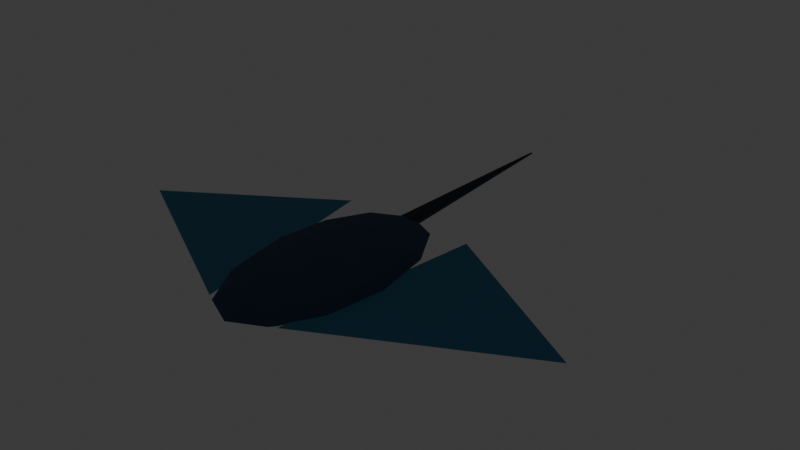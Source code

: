 # Source: source.blend  (saved by Blender 5.2.44; exported with 4.5.12 LTS)
import bpy
from mathutils import Matrix  # noqa: F401  (used for matrix-valued properties, if any)

bpy.ops.wm.read_factory_settings(use_empty=True)
scene = bpy.context.scene
scene.name = 'Scene'

# ---- collections
col_collection = bpy.data.collections.new('Collection'); scene.collection.children.link(col_collection)
col_ships_rowboat = bpy.data.collections.new('ships-rowboat'); scene.collection.children.link(col_ships_rowboat)
col_ships_dinghy = bpy.data.collections.new('ships-dinghy'); scene.collection.children.link(col_ships_dinghy)
col_ships_cutter = bpy.data.collections.new('ships-cutter'); scene.collection.children.link(col_ships_cutter)
col_ships_sloop = bpy.data.collections.new('ships-sloop'); scene.collection.children.link(col_ships_sloop)
col_ships_schooner = bpy.data.collections.new('ships-schooner'); scene.collection.children.link(col_ships_schooner)
col_ships_brig = bpy.data.collections.new('ships-brig'); scene.collection.children.link(col_ships_brig)
col_ships_frigate = bpy.data.collections.new('ships-frigate'); scene.collection.children.link(col_ships_frigate)
col_ships_galleon = bpy.data.collections.new('ships-galleon'); scene.collection.children.link(col_ships_galleon)
col_ships_carrack = bpy.data.collections.new('ships-carrack'); scene.collection.children.link(col_ships_carrack)
col_ships_junk = bpy.data.collections.new('ships-junk'); scene.collection.children.link(col_ships_junk)
col_ships_fishing_boat = bpy.data.collections.new('ships-fishing-boat'); scene.collection.children.link(col_ships_fishing_boat)
col_ships_paddle_steamer = bpy.data.collections.new('ships-paddle-steamer'); scene.collection.children.link(col_ships_paddle_steamer)
col_ships_ocean_steamer = bpy.data.collections.new('ships-ocean-steamer'); scene.collection.children.link(col_ships_ocean_steamer)
col_ships_ironclad = bpy.data.collections.new('ships-ironclad'); scene.collection.children.link(col_ships_ironclad)
col_submarines_diving_capsule = bpy.data.collections.new('submarines-diving-capsule'); scene.collection.children.link(col_submarines_diving_capsule)
col_submarines_research_sub = bpy.data.collections.new('submarines-research-sub'); scene.collection.children.link(col_submarines_research_sub)
col_submarines_tandem_sub = bpy.data.collections.new('submarines-tandem-sub'); scene.collection.children.link(col_submarines_tandem_sub)
col_submarines_torpedo_sub = bpy.data.collections.new('submarines-torpedo-sub'); scene.collection.children.link(col_submarines_torpedo_sub)
col_submarines_cargo_sub = bpy.data.collections.new('submarines-cargo-sub'); scene.collection.children.link(col_submarines_cargo_sub)
col_submarines_steampunk_sub = bpy.data.collections.new('submarines-steampunk-sub'); scene.collection.children.link(col_submarines_steampunk_sub)
col_coast_island = bpy.data.collections.new('coast-island'); scene.collection.children.link(col_coast_island)
col_coast_atoll = bpy.data.collections.new('coast-atoll'); scene.collection.children.link(col_coast_atoll)
col_coast_rocky_island = bpy.data.collections.new('coast-rocky-island'); scene.collection.children.link(col_coast_rocky_island)
col_coast_volcano = bpy.data.collections.new('coast-volcano'); scene.collection.children.link(col_coast_volcano)
col_coast_beach_straight = bpy.data.collections.new('coast-beach-straight'); scene.collection.children.link(col_coast_beach_straight)
col_coast_beach_corner = bpy.data.collections.new('coast-beach-corner'); scene.collection.children.link(col_coast_beach_corner)
col_coast_coast_inlet = bpy.data.collections.new('coast-coast-inlet'); scene.collection.children.link(col_coast_coast_inlet)
col_coast_cliff_straight = bpy.data.collections.new('coast-cliff-straight'); scene.collection.children.link(col_coast_cliff_straight)
col_coast_cliff_corner = bpy.data.collections.new('coast-cliff-corner'); scene.collection.children.link(col_coast_cliff_corner)
col_coast_sea_cave = bpy.data.collections.new('coast-sea-cave'); scene.collection.children.link(col_coast_sea_cave)
col_coast_reef = bpy.data.collections.new('coast-reef'); scene.collection.children.link(col_coast_reef)
col_coast_seabed = bpy.data.collections.new('coast-seabed'); scene.collection.children.link(col_coast_seabed)
col_nature_coconut_palm = bpy.data.collections.new('nature-coconut-palm'); scene.collection.children.link(col_nature_coconut_palm)
col_nature_fan_palm = bpy.data.collections.new('nature-fan-palm'); scene.collection.children.link(col_nature_fan_palm)
col_nature_bent_palm = bpy.data.collections.new('nature-bent-palm'); scene.collection.children.link(col_nature_bent_palm)
col_nature_royal_palm = bpy.data.collections.new('nature-royal-palm'); scene.collection.children.link(col_nature_royal_palm)
col_nature_banana = bpy.data.collections.new('nature-banana'); scene.collection.children.link(col_nature_banana)
col_nature_breadfruit = bpy.data.collections.new('nature-breadfruit'); scene.collection.children.link(col_nature_breadfruit)
col_nature_banyan = bpy.data.collections.new('nature-banyan'); scene.collection.children.link(col_nature_banyan)
col_nature_mangrove = bpy.data.collections.new('nature-mangrove'); scene.collection.children.link(col_nature_mangrove)
col_nature_hibiscus = bpy.data.collections.new('nature-hibiscus'); scene.collection.children.link(col_nature_hibiscus)
col_nature_sea_grape = bpy.data.collections.new('nature-sea-grape'); scene.collection.children.link(col_nature_sea_grape)
col_nature_fern = bpy.data.collections.new('nature-fern'); scene.collection.children.link(col_nature_fern)
col_nature_beach_grass = bpy.data.collections.new('nature-beach-grass'); scene.collection.children.link(col_nature_beach_grass)
col_nature_kelp = bpy.data.collections.new('nature-kelp'); scene.collection.children.link(col_nature_kelp)
col_nature_sea_grass = bpy.data.collections.new('nature-sea-grass'); scene.collection.children.link(col_nature_sea_grass)
col_nature_brain_coral = bpy.data.collections.new('nature-brain-coral'); scene.collection.children.link(col_nature_brain_coral)
col_nature_branching_coral = bpy.data.collections.new('nature-branching-coral'); scene.collection.children.link(col_nature_branching_coral)
col_nature_sea_fan = bpy.data.collections.new('nature-sea-fan'); scene.collection.children.link(col_nature_sea_fan)
col_nature_anemone = bpy.data.collections.new('nature-anemone'); scene.collection.children.link(col_nature_anemone)
col_harbor_beach_hut = bpy.data.collections.new('harbor-beach-hut'); scene.collection.children.link(col_harbor_beach_hut)
col_harbor_stilt_house = bpy.data.collections.new('harbor-stilt-house'); scene.collection.children.link(col_harbor_stilt_house)
col_harbor_warehouse = bpy.data.collections.new('harbor-warehouse'); scene.collection.children.link(col_harbor_warehouse)
col_harbor_tavern = bpy.data.collections.new('harbor-tavern'); scene.collection.children.link(col_harbor_tavern)
col_harbor_shipyard = bpy.data.collections.new('harbor-shipyard'); scene.collection.children.link(col_harbor_shipyard)
col_harbor_watchtower = bpy.data.collections.new('harbor-watchtower'); scene.collection.children.link(col_harbor_watchtower)
col_harbor_lighthouse = bpy.data.collections.new('harbor-lighthouse'); scene.collection.children.link(col_harbor_lighthouse)
col_harbor_naval_quarters = bpy.data.collections.new('harbor-naval-quarters'); scene.collection.children.link(col_harbor_naval_quarters)
col_harbor_floor = bpy.data.collections.new('harbor-floor'); scene.collection.children.link(col_harbor_floor)
col_harbor_wall = bpy.data.collections.new('harbor-wall'); scene.collection.children.link(col_harbor_wall)
col_harbor_window_wall = bpy.data.collections.new('harbor-window-wall'); scene.collection.children.link(col_harbor_window_wall)
col_harbor_doorway = bpy.data.collections.new('harbor-doorway'); scene.collection.children.link(col_harbor_doorway)
col_harbor_pitched_roof = bpy.data.collections.new('harbor-pitched-roof'); scene.collection.children.link(col_harbor_pitched_roof)
col_harbor_flat_roof = bpy.data.collections.new('harbor-flat-roof'); scene.collection.children.link(col_harbor_flat_roof)
col_harbor_door = bpy.data.collections.new('harbor-door'); scene.collection.children.link(col_harbor_door)
col_harbor_stairs = bpy.data.collections.new('harbor-stairs'); scene.collection.children.link(col_harbor_stairs)
col_harbor_ramp = bpy.data.collections.new('harbor-ramp'); scene.collection.children.link(col_harbor_ramp)
col_harbor_pier = bpy.data.collections.new('harbor-pier'); scene.collection.children.link(col_harbor_pier)
col_harbor_pier_corner = bpy.data.collections.new('harbor-pier-corner'); scene.collection.children.link(col_harbor_pier_corner)
col_harbor_pier_cross = bpy.data.collections.new('harbor-pier-cross'); scene.collection.children.link(col_harbor_pier_cross)
col_harbor_railing = bpy.data.collections.new('harbor-railing'); scene.collection.children.link(col_harbor_railing)
col_harbor_railing_corner = bpy.data.collections.new('harbor-railing-corner'); scene.collection.children.link(col_harbor_railing_corner)
col_harbor_mooring_post = bpy.data.collections.new('harbor-mooring-post'); scene.collection.children.link(col_harbor_mooring_post)
col_harbor_dock_ladder = bpy.data.collections.new('harbor-dock-ladder'); scene.collection.children.link(col_harbor_dock_ladder)
col_equipment_cannon = bpy.data.collections.new('equipment-cannon'); scene.collection.children.link(col_equipment_cannon)
col_equipment_swivel_gun = bpy.data.collections.new('equipment-swivel-gun'); scene.collection.children.link(col_equipment_swivel_gun)
col_equipment_cannonballs = bpy.data.collections.new('equipment-cannonballs'); scene.collection.children.link(col_equipment_cannonballs)
col_equipment_torpedo = bpy.data.collections.new('equipment-torpedo'); scene.collection.children.link(col_equipment_torpedo)
col_equipment_depth_charge = bpy.data.collections.new('equipment-depth-charge'); scene.collection.children.link(col_equipment_depth_charge)
col_equipment_harpoon = bpy.data.collections.new('equipment-harpoon'); scene.collection.children.link(col_equipment_harpoon)
col_equipment_anchor = bpy.data.collections.new('equipment-anchor'); scene.collection.children.link(col_equipment_anchor)
col_equipment_capstan = bpy.data.collections.new('equipment-capstan'); scene.collection.children.link(col_equipment_capstan)
col_equipment_ship_wheel = bpy.data.collections.new('equipment-ship-wheel'); scene.collection.children.link(col_equipment_ship_wheel)
col_equipment_compass = bpy.data.collections.new('equipment-compass'); scene.collection.children.link(col_equipment_compass)
col_equipment_spyglass = bpy.data.collections.new('equipment-spyglass'); scene.collection.children.link(col_equipment_spyglass)
col_equipment_treasure_chest = bpy.data.collections.new('equipment-treasure-chest'); scene.collection.children.link(col_equipment_treasure_chest)
col_equipment_barrel = bpy.data.collections.new('equipment-barrel'); scene.collection.children.link(col_equipment_barrel)
col_equipment_crate = bpy.data.collections.new('equipment-crate'); scene.collection.children.link(col_equipment_crate)
col_equipment_rope_coil = bpy.data.collections.new('equipment-rope-coil'); scene.collection.children.link(col_equipment_rope_coil)
col_equipment_net = bpy.data.collections.new('equipment-net'); scene.collection.children.link(col_equipment_net)
col_equipment_buoy = bpy.data.collections.new('equipment-buoy'); scene.collection.children.link(col_equipment_buoy)
col_equipment_lantern = bpy.data.collections.new('equipment-lantern'); scene.collection.children.link(col_equipment_lantern)
col_equipment_flag = bpy.data.collections.new('equipment-flag'); scene.collection.children.link(col_equipment_flag)
col_equipment_ship_bell = bpy.data.collections.new('equipment-ship-bell'); scene.collection.children.link(col_equipment_ship_bell)
col_equipment_diving_bell = bpy.data.collections.new('equipment-diving-bell'); scene.collection.children.link(col_equipment_diving_bell)
col_equipment_boiler = bpy.data.collections.new('equipment-boiler'); scene.collection.children.link(col_equipment_boiler)
col_equipment_pump = bpy.data.collections.new('equipment-pump'); scene.collection.children.link(col_equipment_pump)
col_equipment_gear_mechanism = bpy.data.collections.new('equipment-gear-mechanism'); scene.collection.children.link(col_equipment_gear_mechanism)
col_animals_reef_fish = bpy.data.collections.new('animals-reef-fish'); scene.collection.children.link(col_animals_reef_fish)
col_animals_schooling_fish = bpy.data.collections.new('animals-schooling-fish'); scene.collection.children.link(col_animals_schooling_fish)
col_animals_tuna = bpy.data.collections.new('animals-tuna'); scene.collection.children.link(col_animals_tuna)
col_animals_ray = bpy.data.collections.new('animals-ray'); scene.collection.children.link(col_animals_ray)

# ---- materials (node trees are filled in below, after node groups)
mat_poly_surface = bpy.data.materials.new('poly.surface')
mat_poly_metal = bpy.data.materials.new('poly.metal')
mat_poly_glass = bpy.data.materials.new('poly.glass')
mat_poly_light = bpy.data.materials.new('poly.light')

# ---- material node trees
mat_poly_surface.use_nodes = True; mat_poly_surface.node_tree.nodes.clear()
_N = mat_poly_surface.node_tree.nodes; _L = mat_poly_surface.node_tree.links
n0 = _N.new('ShaderNodeBsdfPrincipled'); n0.name = 'Principled BSDF'; n0.location = (-200, 100)
n0.inputs[2].default_value = 0.8
n0.inputs[10].default_value = 0.005
n1 = _N.new('ShaderNodeOutputMaterial'); n1.name = 'Material Output'; n1.location = (200, 100)
n2 = _N.new('ShaderNodeVertexColor'); n2.name = 'Palette'; n2.location = (0, 0)
n2.layer_name = 'Color'
_L.new(n0.outputs[0], n1.inputs[0])
_L.new(n2.outputs[0], n0.inputs[0])
n1.is_active_output = True
mat_poly_metal.use_nodes = True; mat_poly_metal.node_tree.nodes.clear()
_N = mat_poly_metal.node_tree.nodes; _L = mat_poly_metal.node_tree.links
n0 = _N.new('ShaderNodeBsdfPrincipled'); n0.name = 'Principled BSDF'; n0.location = (-200, 100)
n0.inputs[1].default_value = 0.5
n0.inputs[2].default_value = 0.4
n0.inputs[10].default_value = 0.005
n1 = _N.new('ShaderNodeOutputMaterial'); n1.name = 'Material Output'; n1.location = (200, 100)
n2 = _N.new('ShaderNodeVertexColor'); n2.name = 'Palette'; n2.location = (0, 0)
n2.layer_name = 'Color'
_L.new(n0.outputs[0], n1.inputs[0])
_L.new(n2.outputs[0], n0.inputs[0])
n1.is_active_output = True
mat_poly_glass.use_nodes = True; mat_poly_glass.node_tree.nodes.clear()
_N = mat_poly_glass.node_tree.nodes; _L = mat_poly_glass.node_tree.links
n0 = _N.new('ShaderNodeBsdfPrincipled'); n0.name = 'Principled BSDF'; n0.location = (-200, 100)
n0.inputs[1].default_value = 0.25
n0.inputs[2].default_value = 0.22
n0.inputs[10].default_value = 0.005
n1 = _N.new('ShaderNodeOutputMaterial'); n1.name = 'Material Output'; n1.location = (200, 100)
n2 = _N.new('ShaderNodeVertexColor'); n2.name = 'Palette'; n2.location = (0, 0)
n2.layer_name = 'Color'
_L.new(n0.outputs[0], n1.inputs[0])
_L.new(n2.outputs[0], n0.inputs[0])
n1.is_active_output = True
mat_poly_light.use_nodes = True; mat_poly_light.node_tree.nodes.clear()
_N = mat_poly_light.node_tree.nodes; _L = mat_poly_light.node_tree.links
n0 = _N.new('ShaderNodeBsdfPrincipled'); n0.name = 'Principled BSDF'; n0.location = (-200, 100)
n0.inputs[10].default_value = 0.005
n0.inputs[28].default_value = 1.5
n1 = _N.new('ShaderNodeOutputMaterial'); n1.name = 'Material Output'; n1.location = (200, 100)
n2 = _N.new('ShaderNodeVertexColor'); n2.name = 'Palette'; n2.location = (0, 0)
n2.layer_name = 'Color'
_L.new(n0.outputs[0], n1.inputs[0])
_L.new(n2.outputs[0], n0.inputs[0])
_L.new(n2.outputs[0], n0.inputs[27])
n1.is_active_output = True

# ---- world
world_world = bpy.data.worlds.new('World'); scene.world = world_world
world_world.use_nodes = True; world_world.node_tree.nodes.clear()
_N = world_world.node_tree.nodes; _L = world_world.node_tree.links
n0 = _N.new('ShaderNodeOutputWorld'); n0.name = 'World Output'; n0.location = (200, 100)
n1 = _N.new('ShaderNodeBackground'); n1.name = 'Background'; n1.location = (-200, 100)
n1.inputs[0].default_value = (0.05088, 0.05088, 0.05088, 1.0)
_L.new(n1.outputs[0], n0.inputs[0])
n0.is_active_output = True
world_world.color = (0.05088, 0.05088, 0.05088)
world_world.sun_shadow_jitter_overblur = 0.0

# ---- meshes
me_animals_ray__body = bpy.data.meshes.new('animals-ray__body')
me_animals_ray__body.from_pydata([(0.0, 0.0, -0.08), (0.165, 0.0, -0.06928), (0.1429, -0.15, -0.06928), (0.0825, -0.2598, -0.06928), (1.01e-17, -0.3, -0.06928), (-0.0825, -0.2598, -0.06928), (-0.1429, -0.15, -0.06928), (-0.165, -3.674e-17, -0.06928), (-0.1429, 0.15, -0.06928), (-0.0825, 0.2598, -0.06928), (-3.031e-17, 0.3, -0.06928), (0.0825, 0.2598, -0.06928), (0.1429, 0.15, -0.06928), (0.2858, 0.0, -0.04), (0.2475, -0.2598, -0.04), (0.1429, -0.45, -0.04), (1.75e-17, -0.5196, -0.04), (-0.1429, -0.45, -0.04), (-0.2475, -0.2598, -0.04), (-0.2858, -6.363e-17, -0.04), (-0.2475, 0.2598, -0.04), (-0.1429, 0.45, -0.04), (-5.25e-17, 0.5196, -0.04), (0.1429, 0.45, -0.04), (0.2475, 0.2598, -0.04), (0.33, 0.0, -4.899e-18), (0.2858, -0.3, -4.899e-18), (0.165, -0.5196, -4.899e-18), (2.021e-17, -0.6, -4.899e-18), (-0.165, -0.5196, -4.899e-18), (-0.2858, -0.3, -4.899e-18), (-0.33, -7.348e-17, -4.899e-18), (-0.2858, 0.3, -4.899e-18), (-0.165, 0.5196, -4.899e-18), (-6.062e-17, 0.6, -4.899e-18), (0.165, 0.5196, -4.899e-18), (0.2858, 0.3, -4.899e-18), (0.2858, 0.0, 0.04), (0.2475, -0.2598, 0.04), (0.1429, -0.45, 0.04), (1.75e-17, -0.5196, 0.04), (-0.1429, -0.45, 0.04), (-0.2475, -0.2598, 0.04), (-0.2858, -6.363e-17, 0.04), (-0.2475, 0.2598, 0.04), (-0.1429, 0.45, 0.04), (-5.25e-17, 0.5196, 0.04), (0.1429, 0.45, 0.04), (0.2475, 0.2598, 0.04), (0.165, 0.0, 0.06928), (0.1429, -0.15, 0.06928), (0.0825, -0.2598, 0.06928), (1.01e-17, -0.3, 0.06928), (-0.0825, -0.2598, 0.06928), (-0.1429, -0.15, 0.06928), (-0.165, -3.674e-17, 0.06928), (-0.1429, 0.15, 0.06928), (-0.0825, 0.2598, 0.06928), (-3.031e-17, 0.3, 0.06928), (0.0825, 0.2598, 0.06928), (0.1429, 0.15, 0.06928), (0.0, 0.0, 0.08), (-0.2, -0.5, 0.0), (-1.2, 0.05, -0.02), (-0.35, 0.55, 0.0), (0.2, -0.5, 0.0), (1.2, 0.05, -0.02), (0.35, 0.55, 0.0), (0.045, 0.4, -2.054e-08), (0.02806, 0.4, 0.03518), (-0.01001, 0.4, 0.04387), (-0.04054, 0.4, 0.01952), (-0.04054, 0.4, -0.01952), (-0.01001, 0.4, -0.04387), (0.02806, 0.4, -0.03518), (0.005, 1.6, 2.054e-08), (0.003117, 1.6, 0.003909), (-0.001113, 1.6, 0.004875), (-0.004505, 1.6, 0.002169), (-0.004505, 1.6, -0.002169), (-0.001113, 1.6, -0.004875), (0.003117, 1.6, -0.003909)], [], [(0, 1, 2), (0, 2, 3), (0, 3, 4), (0, 4, 5), (0, 5, 6), (0, 6, 7), (0, 7, 8), (0, 8, 9), (0, 9, 10), (0, 10, 11), (0, 11, 12), (0, 12, 1), (1, 13, 14, 2), (2, 14, 15, 3), (3, 15, 16, 4), (4, 16, 17, 5), (5, 17, 18, 6), (6, 18, 19, 7), (7, 19, 20, 8), (8, 20, 21, 9), (9, 21, 22, 10), (10, 22, 23, 11), (11, 23, 24, 12), (12, 24, 13, 1), (13, 25, 26, 14), (14, 26, 27, 15), (15, 27, 28, 16), (16, 28, 29, 17), (17, 29, 30, 18), (18, 30, 31, 19), (19, 31, 32, 20), (20, 32, 33, 21), (21, 33, 34, 22), (22, 34, 35, 23), (23, 35, 36, 24), (24, 36, 25, 13), (25, 37, 38, 26), (26, 38, 39, 27), (27, 39, 40, 28), (28, 40, 41, 29), (29, 41, 42, 30), (30, 42, 43, 31), (31, 43, 44, 32), (32, 44, 45, 33), (33, 45, 46, 34), (34, 46, 47, 35), (35, 47, 48, 36), (36, 48, 37, 25), (37, 49, 50, 38), (38, 50, 51, 39), (39, 51, 52, 40), (40, 52, 53, 41), (41, 53, 54, 42), (42, 54, 55, 43), (43, 55, 56, 44), (44, 56, 57, 45), (45, 57, 58, 46), (46, 58, 59, 47), (47, 59, 60, 48), (48, 60, 49, 37), (61, 50, 49), (61, 51, 50), (61, 52, 51), (61, 53, 52), (61, 54, 53), (61, 55, 54), (61, 56, 55), (61, 57, 56), (61, 58, 57), (61, 59, 58), (61, 60, 59), (61, 49, 60), (62, 63, 64), (65, 67, 66), (68, 75, 76, 69), (69, 76, 77, 70), (70, 77, 78, 71), (71, 78, 79, 72), (72, 79, 80, 73), (73, 80, 81, 74), (74, 81, 75, 68), (74, 68, 69, 70, 71, 72, 73), (75, 81, 80, 79, 78, 77, 76)])
_ca = me_animals_ray__body.color_attributes.new('Color', 'FLOAT_COLOR', 'CORNER')
_ca.data.foreach_set('color', [0.03434, 0.07227, 0.1441, 1.0, 0.03434, 0.07227, 0.1441, 1.0, 0.03434, 0.07227, 0.1441, 1.0, 0.03434, 0.07227, 0.1441, 1.0, 0.03434, 0.07227, 0.1441, 1.0, 0.03434, 0.07227, 0.1441, 1.0, 0.03434, 0.07227, 0.1441, 1.0, 0.03434, 0.07227, 0.1441, 1.0, 0.03434, 0.07227, 0.1441, 1.0, 0.03434, 0.07227, 0.1441, 1.0, 0.03434, 0.07227, 0.1441, 1.0, 0.03434, 0.07227, 0.1441, 1.0, 0.03434, 0.07227, 0.1441, 1.0, 0.03434, 0.07227, 0.1441, 1.0, 0.03434, 0.07227, 0.1441, 1.0, 0.03434, 0.07227, 0.1441, 1.0, 0.03434, 0.07227, 0.1441, 1.0, 0.03434, 0.07227, 0.1441, 1.0, 0.03434, 0.07227, 0.1441, 1.0, 0.03434, 0.07227, 0.1441, 1.0, 0.03434, 0.07227, 0.1441, 1.0, 0.03434, 0.07227, 0.1441, 1.0, 0.03434, 0.07227, 0.1441, 1.0, 0.03434, 0.07227, 0.1441, 1.0, 0.03434, 0.07227, 0.1441, 1.0, 0.03434, 0.07227, 0.1441, 1.0, 0.03434, 0.07227, 0.1441, 1.0, 0.03434, 0.07227, 0.1441, 1.0, 0.03434, 0.07227, 0.1441, 1.0, 0.03434, 0.07227, 0.1441, 1.0, 0.03434, 0.07227, 0.1441, 1.0, 0.03434, 0.07227, 0.1441, 1.0, 0.03434, 0.07227, 0.1441, 1.0, 0.03434, 0.07227, 0.1441, 1.0, 0.03434, 0.07227, 0.1441, 1.0, 0.03434, 0.07227, 0.1441, 1.0, 0.03434, 0.07227, 0.1441, 1.0, 0.03434, 0.07227, 0.1441, 1.0, 0.03434, 0.07227, 0.1441, 1.0, 0.03434, 0.07227, 0.1441, 1.0, 0.03434, 0.07227, 0.1441, 1.0, 0.03434, 0.07227, 0.1441, 1.0, 0.03434, 0.07227, 0.1441, 1.0, 0.03434, 0.07227, 0.1441, 1.0, 0.03434, 0.07227, 0.1441, 1.0, 0.03434, 0.07227, 0.1441, 1.0, 0.03434, 0.07227, 0.1441, 1.0, 0.03434, 0.07227, 0.1441, 1.0, 0.03434, 0.07227, 0.1441, 1.0, 0.03434, 0.07227, 0.1441, 1.0, 0.03434, 0.07227, 0.1441, 1.0, 0.03434, 0.07227, 0.1441, 1.0, 0.03434, 0.07227, 0.1441, 1.0, 0.03434, 0.07227, 0.1441, 1.0, 0.03434, 0.07227, 0.1441, 1.0, 0.03434, 0.07227, 0.1441, 1.0, 0.03434, 0.07227, 0.1441, 1.0, 0.03434, 0.07227, 0.1441, 1.0, 0.03434, 0.07227, 0.1441, 1.0, 0.03434, 0.07227, 0.1441, 1.0, 0.03434, 0.07227, 0.1441, 1.0, 0.03434, 0.07227, 0.1441, 1.0, 0.03434, 0.07227, 0.1441, 1.0, 0.03434, 0.07227, 0.1441, 1.0, 0.03434, 0.07227, 0.1441, 1.0, 0.03434, 0.07227, 0.1441, 1.0, 0.03434, 0.07227, 0.1441, 1.0, 0.03434, 0.07227, 0.1441, 1.0, 0.03434, 0.07227, 0.1441, 1.0, 0.03434, 0.07227, 0.1441, 1.0, 0.03434, 0.07227, 0.1441, 1.0, 0.03434, 0.07227, 0.1441, 1.0, 0.03434, 0.07227, 0.1441, 1.0, 0.03434, 0.07227, 0.1441, 1.0, 0.03434, 0.07227, 0.1441, 1.0, 0.03434, 0.07227, 0.1441, 1.0, 0.03434, 0.07227, 0.1441, 1.0, 0.03434, 0.07227, 0.1441, 1.0, 0.03434, 0.07227, 0.1441, 1.0, 0.03434, 0.07227, 0.1441, 1.0, 0.03434, 0.07227, 0.1441, 1.0, 0.03434, 0.07227, 0.1441, 1.0, 0.03434, 0.07227, 0.1441, 1.0, 0.03434, 0.07227, 0.1441, 1.0, 0.03434, 0.07227, 0.1441, 1.0, 0.03434, 0.07227, 0.1441, 1.0, 0.03434, 0.07227, 0.1441, 1.0, 0.03434, 0.07227, 0.1441, 1.0, 0.03434, 0.07227, 0.1441, 1.0, 0.03434, 0.07227, 0.1441, 1.0, 0.03434, 0.07227, 0.1441, 1.0, 0.03434, 0.07227, 0.1441, 1.0, 0.03434, 0.07227, 0.1441, 1.0, 0.03434, 0.07227, 0.1441, 1.0, 0.03434, 0.07227, 0.1441, 1.0, 0.03434, 0.07227, 0.1441, 1.0, 0.03434, 0.07227, 0.1441, 1.0, 0.03434, 0.07227, 0.1441, 1.0, 0.03434, 0.07227, 0.1441, 1.0, 0.03434, 0.07227, 0.1441, 1.0, 0.03434, 0.07227, 0.1441, 1.0, 0.03434, 0.07227, 0.1441, 1.0, 0.03434, 0.07227, 0.1441, 1.0, 0.03434, 0.07227, 0.1441, 1.0, 0.03434, 0.07227, 0.1441, 1.0, 0.03434, 0.07227, 0.1441, 1.0, 0.03434, 0.07227, 0.1441, 1.0, 0.03434, 0.07227, 0.1441, 1.0, 0.03434, 0.07227, 0.1441, 1.0, 0.03434, 0.07227, 0.1441, 1.0, 0.03434, 0.07227, 0.1441, 1.0, 0.03434, 0.07227, 0.1441, 1.0, 0.03434, 0.07227, 0.1441, 1.0, 0.03434, 0.07227, 0.1441, 1.0, 0.03434, 0.07227, 0.1441, 1.0, 0.03434, 0.07227, 0.1441, 1.0, 0.03434, 0.07227, 0.1441, 1.0, 0.03434, 0.07227, 0.1441, 1.0, 0.03434, 0.07227, 0.1441, 1.0, 0.03434, 0.07227, 0.1441, 1.0, 0.03434, 0.07227, 0.1441, 1.0, 0.03434, 0.07227, 0.1441, 1.0, 0.03434, 0.07227, 0.1441, 1.0, 0.03434, 0.07227, 0.1441, 1.0, 0.03434, 0.07227, 0.1441, 1.0, 0.03434, 0.07227, 0.1441, 1.0, 0.03434, 0.07227, 0.1441, 1.0, 0.03434, 0.07227, 0.1441, 1.0, 0.03434, 0.07227, 0.1441, 1.0, 0.03434, 0.07227, 0.1441, 1.0, 0.03434, 0.07227, 0.1441, 1.0, 0.03434, 0.07227, 0.1441, 1.0, 0.03434, 0.07227, 0.1441, 1.0, 0.03434, 0.07227, 0.1441, 1.0, 0.03434, 0.07227, 0.1441, 1.0, 0.03434, 0.07227, 0.1441, 1.0, 0.03434, 0.07227, 0.1441, 1.0, 0.03434, 0.07227, 0.1441, 1.0, 0.03434, 0.07227, 0.1441, 1.0, 0.03434, 0.07227, 0.1441, 1.0, 0.03434, 0.07227, 0.1441, 1.0, 0.03434, 0.07227, 0.1441, 1.0, 0.03434, 0.07227, 0.1441, 1.0, 0.03434, 0.07227, 0.1441, 1.0, 0.03434, 0.07227, 0.1441, 1.0, 0.03434, 0.07227, 0.1441, 1.0, 0.03434, 0.07227, 0.1441, 1.0, 0.03434, 0.07227, 0.1441, 1.0, 0.03434, 0.07227, 0.1441, 1.0, 0.03434, 0.07227, 0.1441, 1.0, 0.03434, 0.07227, 0.1441, 1.0, 0.03434, 0.07227, 0.1441, 1.0, 0.03434, 0.07227, 0.1441, 1.0, 0.03434, 0.07227, 0.1441, 1.0, 0.03434, 0.07227, 0.1441, 1.0, 0.03434, 0.07227, 0.1441, 1.0, 0.03434, 0.07227, 0.1441, 1.0, 0.03434, 0.07227, 0.1441, 1.0, 0.03434, 0.07227, 0.1441, 1.0, 0.03434, 0.07227, 0.1441, 1.0, 0.03434, 0.07227, 0.1441, 1.0, 0.03434, 0.07227, 0.1441, 1.0, 0.03434, 0.07227, 0.1441, 1.0, 0.03434, 0.07227, 0.1441, 1.0, 0.03434, 0.07227, 0.1441, 1.0, 0.03434, 0.07227, 0.1441, 1.0, 0.03434, 0.07227, 0.1441, 1.0, 0.03434, 0.07227, 0.1441, 1.0, 0.03434, 0.07227, 0.1441, 1.0, 0.03434, 0.07227, 0.1441, 1.0, 0.03434, 0.07227, 0.1441, 1.0, 0.03434, 0.07227, 0.1441, 1.0, 0.03434, 0.07227, 0.1441, 1.0, 0.03434, 0.07227, 0.1441, 1.0, 0.03434, 0.07227, 0.1441, 1.0, 0.03434, 0.07227, 0.1441, 1.0, 0.03434, 0.07227, 0.1441, 1.0, 0.03434, 0.07227, 0.1441, 1.0, 0.03434, 0.07227, 0.1441, 1.0, 0.03434, 0.07227, 0.1441, 1.0, 0.03434, 0.07227, 0.1441, 1.0, 0.03434, 0.07227, 0.1441, 1.0, 0.03434, 0.07227, 0.1441, 1.0, 0.03434, 0.07227, 0.1441, 1.0, 0.03434, 0.07227, 0.1441, 1.0, 0.03434, 0.07227, 0.1441, 1.0, 0.03434, 0.07227, 0.1441, 1.0, 0.03434, 0.07227, 0.1441, 1.0, 0.03434, 0.07227, 0.1441, 1.0, 0.03434, 0.07227, 0.1441, 1.0, 0.03434, 0.07227, 0.1441, 1.0, 0.03434, 0.07227, 0.1441, 1.0, 0.03434, 0.07227, 0.1441, 1.0, 0.03434, 0.07227, 0.1441, 1.0, 0.03434, 0.07227, 0.1441, 1.0, 0.03434, 0.07227, 0.1441, 1.0, 0.03434, 0.07227, 0.1441, 1.0, 0.03434, 0.07227, 0.1441, 1.0, 0.03434, 0.07227, 0.1441, 1.0, 0.03434, 0.07227, 0.1441, 1.0, 0.03434, 0.07227, 0.1441, 1.0, 0.03434, 0.07227, 0.1441, 1.0, 0.03434, 0.07227, 0.1441, 1.0, 0.03434, 0.07227, 0.1441, 1.0, 0.03434, 0.07227, 0.1441, 1.0, 0.03434, 0.07227, 0.1441, 1.0, 0.03434, 0.07227, 0.1441, 1.0, 0.03434, 0.07227, 0.1441, 1.0, 0.03434, 0.07227, 0.1441, 1.0, 0.03434, 0.07227, 0.1441, 1.0, 0.03434, 0.07227, 0.1441, 1.0, 0.03434, 0.07227, 0.1441, 1.0, 0.03434, 0.07227, 0.1441, 1.0, 0.03434, 0.07227, 0.1441, 1.0, 0.03434, 0.07227, 0.1441, 1.0, 0.03434, 0.07227, 0.1441, 1.0, 0.03434, 0.07227, 0.1441, 1.0, 0.03434, 0.07227, 0.1441, 1.0, 0.03434, 0.07227, 0.1441, 1.0, 0.03434, 0.07227, 0.1441, 1.0, 0.03434, 0.07227, 0.1441, 1.0, 0.03434, 0.07227, 0.1441, 1.0, 0.03434, 0.07227, 0.1441, 1.0, 0.03434, 0.07227, 0.1441, 1.0, 0.03434, 0.07227, 0.1441, 1.0, 0.03434, 0.07227, 0.1441, 1.0, 0.03434, 0.07227, 0.1441, 1.0, 0.03434, 0.07227, 0.1441, 1.0, 0.03434, 0.07227, 0.1441, 1.0, 0.03434, 0.07227, 0.1441, 1.0, 0.03434, 0.07227, 0.1441, 1.0, 0.03434, 0.07227, 0.1441, 1.0, 0.03434, 0.07227, 0.1441, 1.0, 0.03434, 0.07227, 0.1441, 1.0, 0.03434, 0.07227, 0.1441, 1.0, 0.03434, 0.07227, 0.1441, 1.0, 0.03434, 0.07227, 0.1441, 1.0, 0.03434, 0.07227, 0.1441, 1.0, 0.03434, 0.07227, 0.1441, 1.0, 0.03434, 0.07227, 0.1441, 1.0, 0.03434, 0.07227, 0.1441, 1.0, 0.03434, 0.07227, 0.1441, 1.0, 0.03434, 0.07227, 0.1441, 1.0, 0.03434, 0.07227, 0.1441, 1.0, 0.03434, 0.07227, 0.1441, 1.0, 0.03434, 0.07227, 0.1441, 1.0, 0.03434, 0.07227, 0.1441, 1.0, 0.03434, 0.07227, 0.1441, 1.0, 0.03434, 0.07227, 0.1441, 1.0, 0.03434, 0.07227, 0.1441, 1.0, 0.03434, 0.07227, 0.1441, 1.0, 0.03434, 0.07227, 0.1441, 1.0, 0.03434, 0.07227, 0.1441, 1.0, 0.03434, 0.07227, 0.1441, 1.0, 0.03434, 0.07227, 0.1441, 1.0, 0.03434, 0.07227, 0.1441, 1.0, 0.03434, 0.07227, 0.1441, 1.0, 0.03434, 0.07227, 0.1441, 1.0, 0.03434, 0.07227, 0.1441, 1.0, 0.03434, 0.07227, 0.1441, 1.0, 0.03434, 0.07227, 0.1441, 1.0, 0.03434, 0.07227, 0.1441, 1.0, 0.03434, 0.07227, 0.1441, 1.0, 0.03434, 0.07227, 0.1441, 1.0, 0.05448, 0.227, 0.3916, 1.0, 0.05448, 0.227, 0.3916, 1.0, 0.05448, 0.227, 0.3916, 1.0, 0.05448, 0.227, 0.3916, 1.0, 0.05448, 0.227, 0.3916, 1.0, 0.05448, 0.227, 0.3916, 1.0, 0.02029, 0.03689, 0.05613, 1.0, 0.02029, 0.03689, 0.05613, 1.0, 0.02029, 0.03689, 0.05613, 1.0, 0.02029, 0.03689, 0.05613, 1.0, 0.02029, 0.03689, 0.05613, 1.0, 0.02029, 0.03689, 0.05613, 1.0, 0.02029, 0.03689, 0.05613, 1.0, 0.02029, 0.03689, 0.05613, 1.0, 0.02029, 0.03689, 0.05613, 1.0, 0.02029, 0.03689, 0.05613, 1.0, 0.02029, 0.03689, 0.05613, 1.0, 0.02029, 0.03689, 0.05613, 1.0, 0.02029, 0.03689, 0.05613, 1.0, 0.02029, 0.03689, 0.05613, 1.0, 0.02029, 0.03689, 0.05613, 1.0, 0.02029, 0.03689, 0.05613, 1.0, 0.02029, 0.03689, 0.05613, 1.0, 0.02029, 0.03689, 0.05613, 1.0, 0.02029, 0.03689, 0.05613, 1.0, 0.02029, 0.03689, 0.05613, 1.0, 0.02029, 0.03689, 0.05613, 1.0, 0.02029, 0.03689, 0.05613, 1.0, 0.02029, 0.03689, 0.05613, 1.0, 0.02029, 0.03689, 0.05613, 1.0, 0.02029, 0.03689, 0.05613, 1.0, 0.02029, 0.03689, 0.05613, 1.0, 0.02029, 0.03689, 0.05613, 1.0, 0.02029, 0.03689, 0.05613, 1.0, 0.02029, 0.03689, 0.05613, 1.0, 0.02029, 0.03689, 0.05613, 1.0, 0.02029, 0.03689, 0.05613, 1.0, 0.02029, 0.03689, 0.05613, 1.0, 0.02029, 0.03689, 0.05613, 1.0, 0.02029, 0.03689, 0.05613, 1.0, 0.02029, 0.03689, 0.05613, 1.0, 0.02029, 0.03689, 0.05613, 1.0, 0.02029, 0.03689, 0.05613, 1.0, 0.02029, 0.03689, 0.05613, 1.0, 0.02029, 0.03689, 0.05613, 1.0, 0.02029, 0.03689, 0.05613, 1.0, 0.02029, 0.03689, 0.05613, 1.0, 0.02029, 0.03689, 0.05613, 1.0])
me_animals_ray__body.materials.append(mat_poly_surface)
me_animals_ray__body.materials.append(mat_poly_metal)
me_animals_ray__body.materials.append(mat_poly_glass)
me_animals_ray__body.materials.append(mat_poly_light)
me_animals_ray__body.update()
arm_animals_ray__rig = bpy.data.armatures.new('animals-ray__rig')  # bones are not reproduced

# ---- objects
ob_animals_ray__rig = bpy.data.objects.new('animals-ray__rig', arm_animals_ray__rig)
ob_animals_ray = bpy.data.objects.new('animals-ray', None)
ob_animals_ray__body = bpy.data.objects.new('animals-ray__body', me_animals_ray__body)

# ---- transforms, parenting, visibility, modifiers, constraints
ob_animals_ray__rig.parent = ob_animals_ray
ob_animals_ray__rig.location = (0.0, 0.0, 0.0)
ob_animals_ray.location = (0.0, 0.0, 0.0)
ob_animals_ray__body.parent = ob_animals_ray__rig
ob_animals_ray__body.location = (0.0, 0.0, 0.0)
_vg = ob_animals_ray__body.vertex_groups.new(name='body')
_vg.add([0, 1, 2, 3, 4, 5, 6, 7, 8, 9, 10, 11, 12, 13, 14, 15, 16, 17, 18, 19, 20, 21, 22, 23, 24, 25, 26, 27, 28, 29, 30, 31, 32, 33, 34, 35, 36, 37, 38, 39, 40, 41, 42, 43, 44, 45, 46, 47, 48, 49, 50, 51, 52, 53, 54, 55, 56, 57, 58, 59, 60, 61, 68, 69, 70, 71, 72, 73, 74, 75, 76, 77, 78, 79, 80, 81], 1.0, 'REPLACE')
_vg = ob_animals_ray__body.vertex_groups.new(name='wing-1')
_vg.add([62, 63, 64], 1.0, 'REPLACE')
_vg = ob_animals_ray__body.vertex_groups.new(name='wing1')
_vg.add([65, 66, 67], 1.0, 'REPLACE')
_m = ob_animals_ray__body.modifiers.new('Rig', 'ARMATURE')
_m.object = ob_animals_ray__rig

# ---- collection membership
col_animals_ray.objects.link(ob_animals_ray__rig)
col_animals_ray.objects.link(ob_animals_ray)
col_animals_ray.objects.link(ob_animals_ray__body)

# ---- scene / render settings (as saved in the file)
scene.frame_start = 1; scene.frame_end = 250; scene.frame_set(1)
scene.render.engine = 'BLENDER_EEVEE_NEXT'
scene.render.fps = 30
scene.render.bake_bias = 0.0
scene.render.bake_samples = 0
scene.render.compositor_device = 'GPU'
scene.eevee.use_volume_custom_range = False
scene.eevee.fast_gi_thickness_near = 0.1
scene.eevee.fast_gi_thickness_far = 0.0
scene.eevee.ray_tracing_options.screen_trace_thickness = 0.1
bpy.context.view_layer.update()

# ---- added for rendering (the .blend has no active camera): camera
cam_auto = bpy.data.cameras.new('AutoCamera')
cam_auto.lens = 50.0
cam_auto.sensor_width = 36.0
cam_auto.clip_end = 1000.0
ob_auto_camera = bpy.data.objects.new('AutoCamera', cam_auto)
scene.collection.objects.link(ob_auto_camera)
ob_auto_camera.location = (2.96478, -3.05773, 2.37182)
ob_auto_camera.rotation_euler = (1.09748, -7.21219e-08, 0.694738)
scene.camera = ob_auto_camera
bpy.context.view_layer.update()
